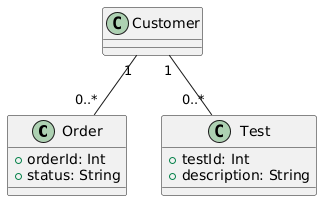

The diagram above was rendered by PlantUML. Its source (embedded in the PNG):
@startuml

class Order {
    +orderId: Int
    +status: String
}

class Test {
    +testId: Int
    +description: String
}

Customer "1" -- "0..*" Order
Customer "1" -- "0..*" Test


@enduml